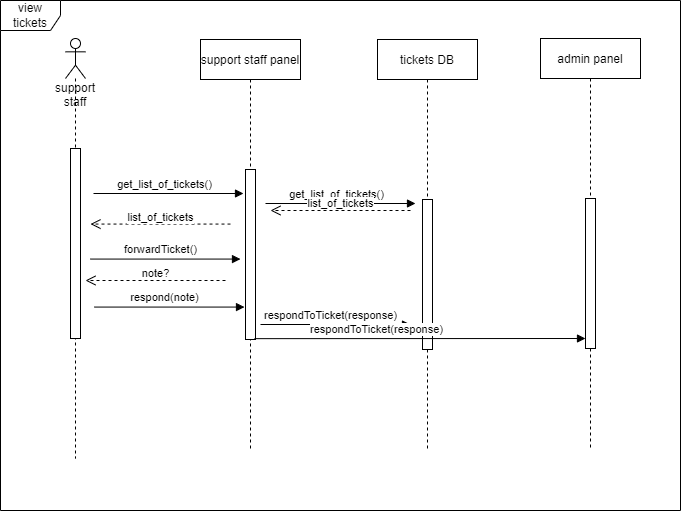

The diagram above was exported from draw.io. Its source (the exported page's mxGraphModel, read from the mxfile embedded in the PNG):
<mxGraphModel dx="1036" dy="614" grid="1" gridSize="10" guides="1" tooltips="1" connect="1" arrows="1" fold="1" page="1" pageScale="1" pageWidth="850" pageHeight="1100" math="0" shadow="0">
  <root>
    <mxCell id="0" />
    <mxCell id="1" parent="0" />
    <mxCell id="62iLxjVJGYPEeGBwEZaz-22" value="view tickets" style="shape=umlFrame;whiteSpace=wrap;html=1;fillColor=none;gradientColor=none;" parent="1" vertex="1">
      <mxGeometry x="100" y="40" width="680" height="510" as="geometry" />
    </mxCell>
    <mxCell id="62iLxjVJGYPEeGBwEZaz-5" value="support staff" style="shape=umlLifeline;participant=umlActor;perimeter=lifelinePerimeter;whiteSpace=wrap;html=1;container=1;collapsible=0;recursiveResize=0;verticalAlign=top;spacingTop=36;outlineConnect=0;" parent="1" vertex="1">
      <mxGeometry x="165" y="78" width="20" height="420" as="geometry" />
    </mxCell>
    <mxCell id="62iLxjVJGYPEeGBwEZaz-1" value="" style="html=1;points=[];perimeter=orthogonalPerimeter;" parent="62iLxjVJGYPEeGBwEZaz-5" vertex="1">
      <mxGeometry x="5" y="110" width="10" height="190" as="geometry" />
    </mxCell>
    <mxCell id="3nuBFxr9cyL0pnOWT2aG-5" value="support staff panel" style="shape=umlLifeline;perimeter=lifelinePerimeter;container=1;collapsible=0;recursiveResize=0;rounded=0;shadow=0;strokeWidth=1;" parent="1" vertex="1">
      <mxGeometry x="300" y="79" width="100" height="411" as="geometry" />
    </mxCell>
    <mxCell id="3nuBFxr9cyL0pnOWT2aG-6" value="" style="points=[];perimeter=orthogonalPerimeter;rounded=0;shadow=0;strokeWidth=1;" parent="3nuBFxr9cyL0pnOWT2aG-5" vertex="1">
      <mxGeometry x="45" y="130" width="10" height="170" as="geometry" />
    </mxCell>
    <mxCell id="62iLxjVJGYPEeGBwEZaz-15" value="tickets DB" style="shape=umlLifeline;perimeter=lifelinePerimeter;container=1;collapsible=0;recursiveResize=0;rounded=0;shadow=0;strokeWidth=1;" parent="1" vertex="1">
      <mxGeometry x="477" y="79" width="100" height="410" as="geometry" />
    </mxCell>
    <mxCell id="62iLxjVJGYPEeGBwEZaz-16" value="" style="points=[];perimeter=orthogonalPerimeter;rounded=0;shadow=0;strokeWidth=1;" parent="62iLxjVJGYPEeGBwEZaz-15" vertex="1">
      <mxGeometry x="45" y="160" width="10" height="150" as="geometry" />
    </mxCell>
    <object label="" sdf="sdf" id="ZNWFDH6_I_0Zf-ZtsdpX-4">
      <mxCell style="html=1;verticalAlign=bottom;endArrow=block;rounded=0;" parent="1" edge="1">
        <mxGeometry x="0.0333" y="10" width="80" relative="1" as="geometry">
          <mxPoint x="193.0000000000001" y="233" as="sourcePoint" />
          <mxPoint x="343" y="233" as="targetPoint" />
          <mxPoint as="offset" />
        </mxGeometry>
      </mxCell>
    </object>
    <mxCell id="ZNWFDH6_I_0Zf-ZtsdpX-5" value="get_list_of_tickets()" style="edgeLabel;html=1;align=center;verticalAlign=middle;resizable=0;points=[];" parent="ZNWFDH6_I_0Zf-ZtsdpX-4" vertex="1" connectable="0">
      <mxGeometry x="-0.4156" y="-1" relative="1" as="geometry">
        <mxPoint x="26" y="-11" as="offset" />
      </mxGeometry>
    </mxCell>
    <mxCell id="ZNWFDH6_I_0Zf-ZtsdpX-47" value="list_of_tickets" style="html=1;verticalAlign=bottom;endArrow=open;dashed=1;endSize=8;rounded=0;" parent="1" edge="1">
      <mxGeometry y="2" relative="1" as="geometry">
        <mxPoint x="330" y="263.56999999999977" as="sourcePoint" />
        <mxPoint x="190" y="263.56999999999977" as="targetPoint" />
        <mxPoint as="offset" />
      </mxGeometry>
    </mxCell>
    <object label="" sdf="sdf" id="ZNWFDH6_I_0Zf-ZtsdpX-49">
      <mxCell style="html=1;verticalAlign=bottom;endArrow=block;rounded=0;" parent="1" edge="1">
        <mxGeometry x="0.0333" y="10" width="80" relative="1" as="geometry">
          <mxPoint x="190" y="298.57" as="sourcePoint" />
          <mxPoint x="340" y="298.57" as="targetPoint" />
          <mxPoint as="offset" />
        </mxGeometry>
      </mxCell>
    </object>
    <mxCell id="ZNWFDH6_I_0Zf-ZtsdpX-50" value="forwardTicket()" style="edgeLabel;html=1;align=center;verticalAlign=middle;resizable=0;points=[];" parent="ZNWFDH6_I_0Zf-ZtsdpX-49" vertex="1" connectable="0">
      <mxGeometry x="-0.4156" y="-1" relative="1" as="geometry">
        <mxPoint x="25" y="-11" as="offset" />
      </mxGeometry>
    </mxCell>
    <object label="" sdf="sdf" id="ZNWFDH6_I_0Zf-ZtsdpX-72">
      <mxCell style="html=1;verticalAlign=bottom;endArrow=block;rounded=0;" parent="1" edge="1">
        <mxGeometry x="0.0333" y="10" width="80" relative="1" as="geometry">
          <mxPoint x="365" y="243" as="sourcePoint" />
          <mxPoint x="515" y="243" as="targetPoint" />
          <mxPoint as="offset" />
        </mxGeometry>
      </mxCell>
    </object>
    <mxCell id="ZNWFDH6_I_0Zf-ZtsdpX-73" value="get_list_of_tickets()" style="edgeLabel;html=1;align=center;verticalAlign=middle;resizable=0;points=[];" parent="ZNWFDH6_I_0Zf-ZtsdpX-72" vertex="1" connectable="0">
      <mxGeometry x="-0.4156" y="-1" relative="1" as="geometry">
        <mxPoint x="26" y="-11" as="offset" />
      </mxGeometry>
    </mxCell>
    <mxCell id="ZNWFDH6_I_0Zf-ZtsdpX-74" value="list_of_tickets" style="html=1;verticalAlign=bottom;endArrow=open;dashed=1;endSize=8;rounded=0;" parent="1" edge="1">
      <mxGeometry y="2" relative="1" as="geometry">
        <mxPoint x="510" y="249.99999999999972" as="sourcePoint" />
        <mxPoint x="370" y="249.99999999999972" as="targetPoint" />
        <mxPoint as="offset" />
      </mxGeometry>
    </mxCell>
    <mxCell id="ZNWFDH6_I_0Zf-ZtsdpX-75" value="note?" style="html=1;verticalAlign=bottom;endArrow=open;dashed=1;endSize=8;rounded=0;" parent="1" edge="1">
      <mxGeometry y="2" relative="1" as="geometry">
        <mxPoint x="325" y="319.9999999999997" as="sourcePoint" />
        <mxPoint x="185" y="319.9999999999997" as="targetPoint" />
        <mxPoint as="offset" />
      </mxGeometry>
    </mxCell>
    <object label="" sdf="sdf" id="ZNWFDH6_I_0Zf-ZtsdpX-76">
      <mxCell style="html=1;verticalAlign=bottom;endArrow=block;rounded=0;" parent="1" edge="1">
        <mxGeometry x="0.0333" y="10" width="80" relative="1" as="geometry">
          <mxPoint x="194" y="346.56999999999994" as="sourcePoint" />
          <mxPoint x="344" y="346.56999999999994" as="targetPoint" />
          <mxPoint as="offset" />
        </mxGeometry>
      </mxCell>
    </object>
    <mxCell id="ZNWFDH6_I_0Zf-ZtsdpX-77" value="respond(note)" style="edgeLabel;html=1;align=center;verticalAlign=middle;resizable=0;points=[];" parent="ZNWFDH6_I_0Zf-ZtsdpX-76" vertex="1" connectable="0">
      <mxGeometry x="-0.4156" y="-1" relative="1" as="geometry">
        <mxPoint x="25" y="-11" as="offset" />
      </mxGeometry>
    </mxCell>
    <object label="" sdf="sdf" id="ZNWFDH6_I_0Zf-ZtsdpX-78">
      <mxCell style="html=1;verticalAlign=bottom;endArrow=block;rounded=0;" parent="1" edge="1">
        <mxGeometry x="0.0333" y="10" width="80" relative="1" as="geometry">
          <mxPoint x="360" y="363.99999999999994" as="sourcePoint" />
          <mxPoint x="510" y="363.99999999999994" as="targetPoint" />
          <mxPoint as="offset" />
        </mxGeometry>
      </mxCell>
    </object>
    <mxCell id="ZNWFDH6_I_0Zf-ZtsdpX-79" value="respondToTicket(response)" style="edgeLabel;html=1;align=center;verticalAlign=middle;resizable=0;points=[];" parent="ZNWFDH6_I_0Zf-ZtsdpX-78" vertex="1" connectable="0">
      <mxGeometry x="-0.4156" y="-1" relative="1" as="geometry">
        <mxPoint x="25" y="-11" as="offset" />
      </mxGeometry>
    </mxCell>
    <mxCell id="ZNWFDH6_I_0Zf-ZtsdpX-80" value="admin panel" style="shape=umlLifeline;perimeter=lifelinePerimeter;container=1;collapsible=0;recursiveResize=0;rounded=0;shadow=0;strokeWidth=1;" parent="1" vertex="1">
      <mxGeometry x="640" y="78" width="100" height="410" as="geometry" />
    </mxCell>
    <mxCell id="ZNWFDH6_I_0Zf-ZtsdpX-81" value="" style="points=[];perimeter=orthogonalPerimeter;rounded=0;shadow=0;strokeWidth=1;" parent="ZNWFDH6_I_0Zf-ZtsdpX-80" vertex="1">
      <mxGeometry x="45" y="160" width="10" height="150" as="geometry" />
    </mxCell>
    <object label="" sdf="sdf" id="ZNWFDH6_I_0Zf-ZtsdpX-82">
      <mxCell style="html=1;verticalAlign=bottom;endArrow=block;rounded=0;exitX=0.896;exitY=0.995;exitDx=0;exitDy=0;exitPerimeter=0;" parent="ZNWFDH6_I_0Zf-ZtsdpX-80" source="3nuBFxr9cyL0pnOWT2aG-6" edge="1">
        <mxGeometry x="0.0333" y="10" width="80" relative="1" as="geometry">
          <mxPoint x="-105" y="299.9999999999999" as="sourcePoint" />
          <mxPoint x="45" y="299.9999999999999" as="targetPoint" />
          <mxPoint as="offset" />
        </mxGeometry>
      </mxCell>
    </object>
    <mxCell id="ZNWFDH6_I_0Zf-ZtsdpX-83" value="respondToTicket(response)" style="edgeLabel;html=1;align=center;verticalAlign=middle;resizable=0;points=[];" parent="ZNWFDH6_I_0Zf-ZtsdpX-82" vertex="1" connectable="0">
      <mxGeometry x="-0.4156" y="-1" relative="1" as="geometry">
        <mxPoint x="25" y="-11" as="offset" />
      </mxGeometry>
    </mxCell>
  </root>
</mxGraphModel>